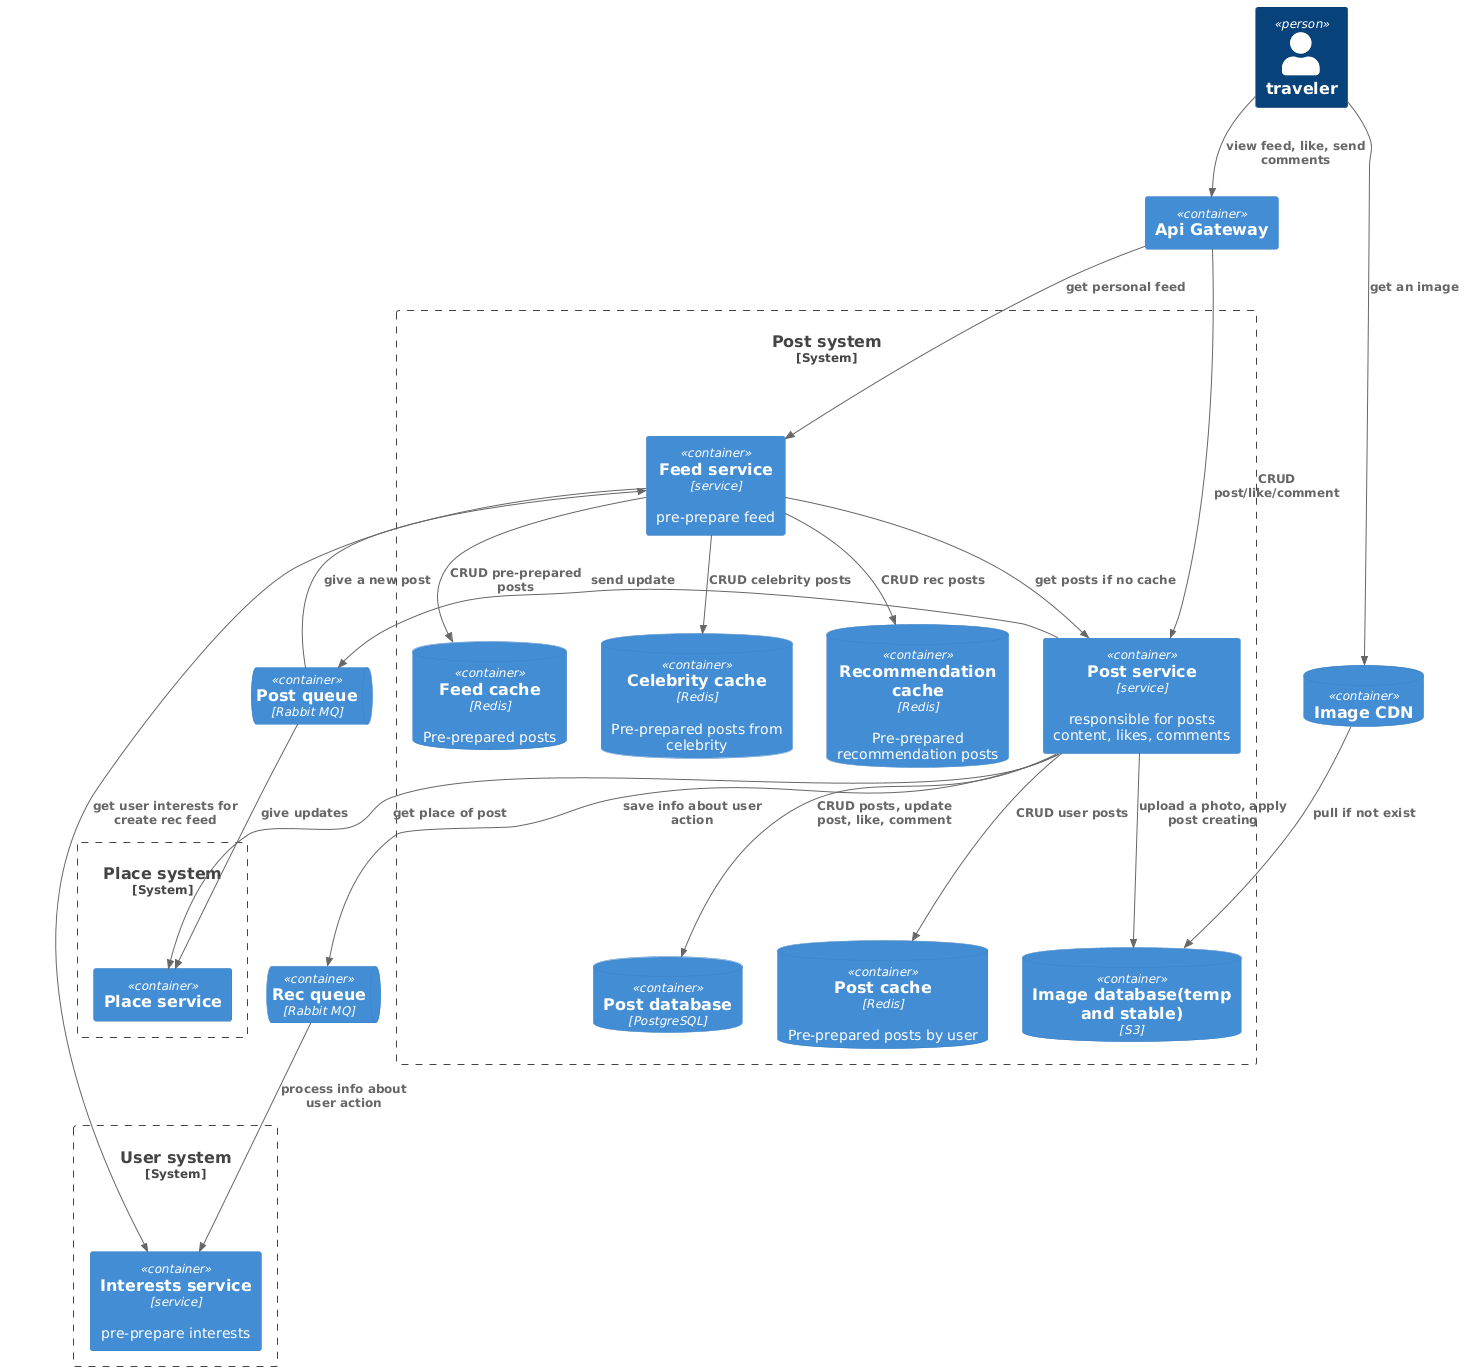

The diagram above was rendered by PlantUML. Its source (embedded in the PNG):
@startuml
!include https://raw.githubusercontent.com/plantuml-stdlib/C4-PlantUML/master/C4_Container.puml
Person(traveler, "traveler")

System_Boundary(postSystem, "Post system") {
   Container(postService, "Post service", "service", "responsible for posts content, likes, comments")
   ContainerDb(postDb, "Post database", "PostgreSQL")
   Container(feedService, "Feed service", "service", "pre-prepare feed")
   ContainerDb(feedCache, "Feed cache", "Redis", "Pre-prepared posts")
   ContainerDb(postCache, "Post cache", "Redis", "Pre-prepared posts by user")
   ContainerDb(celebrityCache, "Celebrity cache", "Redis", "Pre-prepared posts from celebrity")
   ContainerDb(recCache, "Recommendation cache", "Redis", "Pre-prepared recommendation posts")
   ContainerDb(imageDb, "Image database(temp and stable)", "S3")
}

System_Boundary(userSystem, "User system") {
   Container(interestsService, "Interests service", "service", "pre-prepare interests")
}

ContainerDb(imageCdn, "Image CDN")

System_Boundary(placeSystem, "Place system") {
  Container(placeService, "Place service")
}

Container(apiGateway, "Api Gateway")

ContainerQueue(postQueue, "Post queue", "Rabbit MQ")
ContainerQueue(recQueue, "Rec queue", "Rabbit MQ")

Rel(traveler, imageCdn, "get an image")

Rel(imageCdn, imageDb, "pull if not exist")

Rel(postService, imageDb, "upload a photo, apply post creating")
Rel(postService, postDb, "CRUD posts, update post, like, comment")
Rel(postService, postCache, "CRUD user posts")
Rel(postService, postQueue, "send update")
Rel(postService, placeService, "get place of post")
Rel(postService, recQueue, "save info about user action")


Rel(feedService, feedCache, "CRUD pre-prepared posts")
Rel(feedService, recCache, "CRUD rec posts")
Rel(feedService, celebrityCache, "CRUD celebrity posts")
Rel(feedService, postService, "get posts if no cache")
Rel(feedService, interestsService, "get user interests for create rec feed")


Rel(postQueue, feedService, "give a new post")
Rel(postQueue, placeService, "give updates")

Rel(recQueue, interestsService, "process info about user action")

Rel(traveler, apiGateway, "view feed, like, send comments")

Rel(apiGateway, feedService, "get personal feed")
Rel(apiGateway, postService, "CRUD post/like/comment")
@enduml